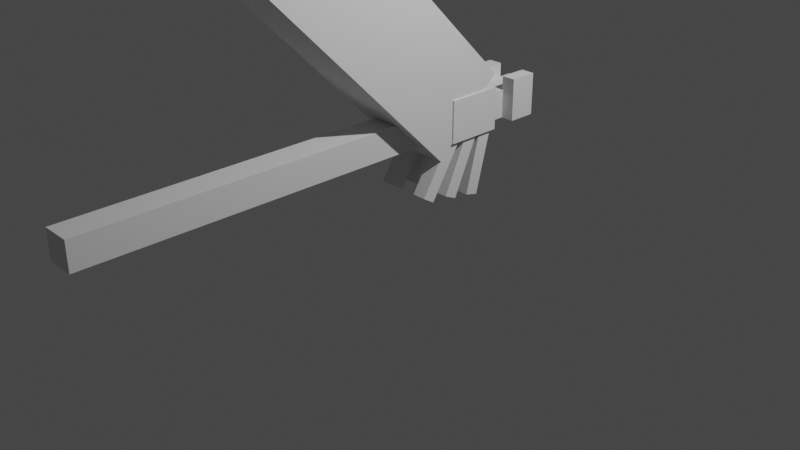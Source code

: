 # Source: Dragonfly.blend  (saved by Blender 2.91.10; exported with 4.5.12 LTS)
import bpy
from mathutils import Matrix  # noqa: F401  (used for matrix-valued properties, if any)

bpy.ops.wm.read_factory_settings(use_empty=True)
scene = bpy.context.scene
scene.name = 'Scene'

# ---- collections
col_collection = bpy.data.collections.new('Collection'); scene.collection.children.link(col_collection)

# ---- world
world_world = bpy.data.worlds.new('World'); scene.world = world_world
world_world.use_nodes = True; world_world.node_tree.nodes.clear()
_N = world_world.node_tree.nodes; _L = world_world.node_tree.links
n0 = _N.new('ShaderNodeOutputWorld'); n0.name = 'World Output'; n0.location = (300, 300)
n1 = _N.new('ShaderNodeBackground'); n1.name = 'Background'; n1.location = (10, 300)
n1.inputs[0].default_value = (0.05088, 0.05088, 0.05088, 1.0)
_L.new(n1.outputs[0], n0.inputs[0])
n0.is_active_output = True
world_world.color = (0.05088, 0.05088, 0.05088)
world_world.use_sun_shadow = False
world_world.sun_shadow_jitter_overblur = 0.0

# ---- cameras
cam_camera = bpy.data.cameras.new('Camera')
cam_camera.clip_end = 100.0
cam_camera.ortho_scale = 7.314

# ---- lights
light_light = bpy.data.lights.new('Light', 'POINT')
light_light.transmission_factor = 0.0
light_light.energy = 1000.0
light_light.shadow_soft_size = 0.1
light_light.shadow_maximum_resolution = 0.006
light_light.use_absolute_resolution = True

# ---- meshes
me_w_rfel = bpy.data.meshes.new('Würfel')
me_w_rfel.from_pydata([(0.0, -1.0, 0.0), (0.0, -1.0, 2.0), (0.0, 1.0, 0.0), (0.0, 1.0, 2.0), (4.0, -1.0, 0.0), (4.0, -1.0, 2.0), (4.0, 1.0, 0.0), (4.0, 1.0, 2.0)], [], [(0, 1, 3, 2), (2, 3, 7, 6), (6, 7, 5, 4), (4, 5, 1, 0), (2, 6, 4, 0), (7, 3, 1, 5)])
_uv = me_w_rfel.uv_layers.new(name='UV-Map')
_uv.uv.foreach_set('vector', [0.04688, 0.8984, 0.04688, 0.9141, 0.03125, 0.9141, 0.03125, 0.8984, 0.03125, 0.8984, 0.03125, 0.9141, 0.0, 0.9141, 0.0, 0.8984, 0.09375, 0.8984, 0.09375, 0.9141, 0.07812, 0.9141, 0.07812, 0.8984, 0.07812, 0.8984, 0.07812, 0.9141, 0.04688, 0.9141, 0.04688, 0.8984, 0.04688, 0.9141, 0.04688, 0.9453, 0.0625, 0.9453, 0.0625, 0.9141, 0.03125, 0.9453, 0.03125, 0.9141, 0.04688, 0.9141, 0.04688, 0.9453])
me_w_rfel.use_remesh_fix_poles = True
me_w_rfel.use_remesh_preserve_attributes = False
me_w_rfel.use_mirror_vertex_groups = False
me_w_rfel.update()
me_w_rfel_001 = bpy.data.meshes.new('Würfel.001')
me_w_rfel_001.from_pydata([(0.0, -1.0, 0.0), (0.0, -1.0, 1.0), (0.0, 1.0, 0.0), (0.0, 1.0, 1.0), (4.0, -1.0, 0.0), (4.0, -1.0, 1.0), (4.0, 1.0, 0.0), (4.0, 1.0, 1.0)], [], [(0, 1, 3, 2), (2, 3, 7, 6), (6, 7, 5, 4), (4, 5, 1, 0), (2, 6, 4, 0), (7, 3, 1, 5)])
_uv = me_w_rfel_001.uv_layers.new(name='UV-Map')
_uv.uv.foreach_set('vector', [0.1094, 0.8906, 0.1094, 0.8984, 0.09375, 0.8984, 0.09375, 0.8906, 0.09375, 0.8906, 0.09375, 0.8984, 0.0625, 0.8984, 0.0625, 0.8906, 0.1562, 0.8906, 0.1562, 0.8984, 0.1406, 0.8984, 0.1406, 0.8906, 0.1406, 0.8906, 0.1406, 0.8984, 0.1094, 0.8984, 0.1094, 0.8906, 0.1094, 0.8984, 0.1094, 0.9297, 0.125, 0.9297, 0.125, 0.8984, 0.09375, 0.9297, 0.09375, 0.8984, 0.1094, 0.8984, 0.1094, 0.9297])
me_w_rfel_001.use_remesh_fix_poles = True
me_w_rfel_001.use_remesh_preserve_attributes = False
me_w_rfel_001.use_mirror_vertex_groups = False
me_w_rfel_001.update()
me_w_rfel_002 = bpy.data.meshes.new('Würfel.002')
me_w_rfel_002.from_pydata([(0.0, -2.0, 0.0), (0.0, -2.0, 3.0), (0.0, 2.0, 0.0), (0.0, 2.0, 3.0), (4.0, -2.0, 0.0), (4.0, -2.0, 3.0), (4.0, 2.0, 0.0), (4.0, 2.0, 3.0)], [], [(0, 1, 3, 2), (2, 3, 7, 6), (6, 7, 5, 4), (4, 5, 1, 0), (2, 6, 4, 0), (7, 3, 1, 5)])
_uv = me_w_rfel_002.uv_layers.new(name='UV-Map')
_uv.uv.foreach_set('vector', [0.0625, 0.9453, 0.0625, 0.9688, 0.03125, 0.9688, 0.03125, 0.9453, 0.03125, 0.9453, 0.03125, 0.9688, 0.0, 0.9688, 0.0, 0.9453, 0.125, 0.9453, 0.125, 0.9688, 0.09375, 0.9688, 0.09375, 0.9453, 0.09375, 0.9453, 0.09375, 0.9688, 0.0625, 0.9688, 0.0625, 0.9453, 0.0625, 0.9688, 0.0625, 1.0, 0.09375, 1.0, 0.09375, 0.9688, 0.03125, 1.0, 0.03125, 0.9688, 0.0625, 0.9688, 0.0625, 1.0])
me_w_rfel_002.use_remesh_fix_poles = True
me_w_rfel_002.use_remesh_preserve_attributes = False
me_w_rfel_002.use_mirror_vertex_groups = False
me_w_rfel_002.update()
me_w_rfel_003 = bpy.data.meshes.new('Würfel.003')
me_w_rfel_003.from_pydata([(0.0, -1.0, 0.0), (0.0, -1.0, 2.0), (0.0, 1.0, 0.0), (0.0, 1.0, 2.0), (28.0, -1.0, 0.0), (28.0, -1.0, 2.0), (28.0, 1.0, 0.0), (28.0, 1.0, 2.0)], [], [(0, 1, 3, 2), (2, 3, 7, 6), (6, 7, 5, 4), (4, 5, 1, 0), (2, 6, 4, 0), (7, 3, 1, 5)])
_uv = me_w_rfel_003.uv_layers.new(name='UV-Map')
_uv.uv.foreach_set('vector', [0.2344, 0.4609, 0.2344, 0.4766, 0.2188, 0.4766, 0.2188, 0.4609, 0.2188, 0.4609, 0.2188, 0.4766, 0.0, 0.4766, 0.0, 0.4609, 0.4688, 0.4609, 0.4688, 0.4766, 0.4531, 0.4766, 0.4531, 0.4609, 0.4531, 0.4609, 0.4531, 0.4766, 0.2344, 0.4766, 0.2344, 0.4609, 0.2344, 0.4766, 0.2344, 0.6953, 0.25, 0.6953, 0.25, 0.4766, 0.2188, 0.6953, 0.2188, 0.4766, 0.2344, 0.4766, 0.2344, 0.6953])
me_w_rfel_003.use_remesh_fix_poles = True
me_w_rfel_003.use_remesh_preserve_attributes = False
me_w_rfel_003.use_mirror_vertex_groups = False
me_w_rfel_003.update()
me_w_rfel_004 = bpy.data.meshes.new('Würfel.004')
me_w_rfel_004.from_pydata([(0.0, -1.0, 0.0), (0.0, -1.0, 7.0), (0.0, 1.0, 0.0), (0.0, 1.0, 7.0), (28.0, -1.0, 0.0), (28.0, -1.0, 7.0), (28.0, 1.0, 0.0), (28.0, 1.0, 7.0)], [], [(0, 1, 3, 2), (2, 3, 7, 6), (6, 7, 5, 4), (4, 5, 1, 0), (2, 6, 4, 0), (7, 3, 1, 5)])
_uv = me_w_rfel_004.uv_layers.new(name='UV-Map')
_uv.uv.foreach_set('vector', [0.4844, 0.4766, 0.4844, 0.5312, 0.4688, 0.5312, 0.4688, 0.4766, 0.4688, 0.4766, 0.4688, 0.5312, 0.25, 0.5312, 0.25, 0.4766, 0.7188, 0.4766, 0.7188, 0.5312, 0.7031, 0.5312, 0.7031, 0.4766, 0.7031, 0.4766, 0.7031, 0.5312, 0.4844, 0.5312, 0.4844, 0.4766, 0.4844, 0.5312, 0.4844, 0.75, 0.5, 0.75, 0.5, 0.5312, 0.4688, 0.75, 0.4688, 0.5312, 0.4844, 0.5312, 0.4844, 0.75])
me_w_rfel_004.use_remesh_fix_poles = True
me_w_rfel_004.use_remesh_preserve_attributes = False
me_w_rfel_004.use_mirror_vertex_groups = False
me_w_rfel_004.update()
me_w_rfel_005 = bpy.data.meshes.new('Würfel.005')
me_w_rfel_005.from_pydata([(0.0, -1.0, 0.0), (0.0, -1.0, 7.0), (0.0, 1.0, 0.0), (0.0, 1.0, 7.0), (28.0, -1.0, 0.0), (28.0, -1.0, 7.0), (28.0, 1.0, 0.0), (28.0, 1.0, 7.0)], [], [(0, 1, 3, 2), (2, 3, 7, 6), (6, 7, 5, 4), (4, 5, 1, 0), (2, 6, 4, 0), (7, 3, 1, 5)])
_uv = me_w_rfel_005.uv_layers.new(name='UV-Map')
_uv.uv.foreach_set('vector', [0.2344, 0.7266, 0.2344, 0.7812, 0.2188, 0.7812, 0.2188, 0.7266, 0.2188, 0.7266, 0.2188, 0.7812, 0.0, 0.7812, 0.0, 0.7266, 0.4688, 0.7266, 0.4688, 0.7812, 0.4531, 0.7812, 0.4531, 0.7266, 0.4531, 0.7266, 0.4531, 0.7812, 0.2344, 0.7812, 0.2344, 0.7266, 0.2344, 0.7812, 0.2344, 1.0, 0.25, 1.0, 0.25, 0.7812, 0.2188, 1.0, 0.2188, 0.7812, 0.2344, 0.7812, 0.2344, 1.0])
me_w_rfel_005.use_remesh_fix_poles = True
me_w_rfel_005.use_remesh_preserve_attributes = False
me_w_rfel_005.use_mirror_vertex_groups = False
me_w_rfel_005.update()
me_w_rfel_006 = bpy.data.meshes.new('Würfel.006')
me_w_rfel_006.from_pydata([(0.0, 0.0, 0.0), (0.0, 0.0, 3.0), (0.0, 1.0, 0.0), (0.0, 1.0, 3.0), (2.0, 0.0, 0.0), (2.0, 0.0, 3.0), (2.0, 1.0, 0.0), (2.0, 1.0, 3.0)], [], [(0, 1, 3, 2), (2, 3, 7, 6), (6, 7, 5, 4), (4, 5, 1, 0), (2, 6, 4, 0), (7, 3, 1, 5)])
_uv = me_w_rfel_006.uv_layers.new(name='UV-Map')
_uv.uv.foreach_set('vector', [0.07031, 0.8516, 0.07031, 0.875, 0.0625, 0.875, 0.0625, 0.8516, 0.0625, 0.8516, 0.0625, 0.875, 0.04688, 0.875, 0.04688, 0.8516, 0.09375, 0.8516, 0.09375, 0.875, 0.08594, 0.875, 0.08594, 0.8516, 0.08594, 0.8516, 0.08594, 0.875, 0.07031, 0.875, 0.07031, 0.8516, 0.07031, 0.875, 0.07031, 0.8906, 0.07812, 0.8906, 0.07812, 0.875, 0.0625, 0.8906, 0.0625, 0.875, 0.07031, 0.875, 0.07031, 0.8906])
me_w_rfel_006.use_remesh_fix_poles = True
me_w_rfel_006.use_remesh_preserve_attributes = False
me_w_rfel_006.use_mirror_vertex_groups = False
me_w_rfel_006.update()
me_w_rfel_007 = bpy.data.meshes.new('Würfel.007')
me_w_rfel_007.from_pydata([(0.0, 0.0, 0.0), (0.0, 0.0, 3.0), (0.0, 1.0, 0.0), (0.0, 1.0, 3.0), (2.0, 0.0, 0.0), (2.0, 0.0, 3.0), (2.0, 1.0, 0.0), (2.0, 1.0, 3.0)], [], [(0, 1, 3, 2), (2, 3, 7, 6), (6, 7, 5, 4), (4, 5, 1, 0), (2, 6, 4, 0), (7, 3, 1, 5)])
_uv = me_w_rfel_007.uv_layers.new(name='UV-Map')
_uv.uv.foreach_set('vector', [0.02344, 0.8594, 0.02344, 0.8828, 0.01562, 0.8828, 0.01562, 0.8594, 0.01562, 0.8594, 0.01562, 0.8828, 0.0, 0.8828, 0.0, 0.8594, 0.04688, 0.8594, 0.04688, 0.8828, 0.03906, 0.8828, 0.03906, 0.8594, 0.03906, 0.8594, 0.03906, 0.8828, 0.02344, 0.8828, 0.02344, 0.8594, 0.02344, 0.8828, 0.02344, 0.8984, 0.03125, 0.8984, 0.03125, 0.8828, 0.01562, 0.8984, 0.01562, 0.8828, 0.02344, 0.8828, 0.02344, 0.8984])
me_w_rfel_007.use_remesh_fix_poles = True
me_w_rfel_007.use_remesh_preserve_attributes = False
me_w_rfel_007.use_mirror_vertex_groups = False
me_w_rfel_007.update()
me_w_rfel_008 = bpy.data.meshes.new('Würfel.008')
me_w_rfel_008.from_pydata([(0.0, 0.0, 0.0), (0.0, 0.0, 5.0), (0.0, 1.0, 0.0), (0.0, 1.0, 5.0), (1.0, 0.0, 0.0), (1.0, 0.0, 5.0), (1.0, 1.0, 0.0), (1.0, 1.0, 5.0)], [], [(0, 1, 3, 2), (2, 3, 7, 6), (6, 7, 5, 4), (4, 5, 1, 0), (2, 6, 4, 0), (7, 3, 1, 5)])
_uv = me_w_rfel_008.uv_layers.new(name='UV-Map')
_uv.uv.foreach_set('vector', [0.04688, 0.8047, 0.04688, 0.8438, 0.03906, 0.8438, 0.03906, 0.8047, 0.03906, 0.8047, 0.03906, 0.8438, 0.03125, 0.8438, 0.03125, 0.8047, 0.0625, 0.8047, 0.0625, 0.8438, 0.05469, 0.8438, 0.05469, 0.8047, 0.05469, 0.8047, 0.05469, 0.8438, 0.04688, 0.8438, 0.04688, 0.8047, 0.04688, 0.8438, 0.04688, 0.8516, 0.05469, 0.8516, 0.05469, 0.8438, 0.03906, 0.8516, 0.03906, 0.8438, 0.04688, 0.8438, 0.04688, 0.8516])
me_w_rfel_008.use_remesh_fix_poles = True
me_w_rfel_008.use_remesh_preserve_attributes = False
me_w_rfel_008.use_mirror_vertex_groups = False
me_w_rfel_008.update()
me_w_rfel_009 = bpy.data.meshes.new('Würfel.009')
me_w_rfel_009.from_pydata([(0.0, 0.0, 0.0), (0.0, 0.0, 5.0), (0.0, 1.0, 0.0), (0.0, 1.0, 5.0), (1.0, 0.0, 0.0), (1.0, 0.0, 5.0), (1.0, 1.0, 0.0), (1.0, 1.0, 5.0)], [], [(0, 1, 3, 2), (2, 3, 7, 6), (6, 7, 5, 4), (4, 5, 1, 0), (2, 6, 4, 0), (7, 3, 1, 5)])
_uv = me_w_rfel_009.uv_layers.new(name='UV-Map')
_uv.uv.foreach_set('vector', [0.01562, 0.8125, 0.01562, 0.8516, 0.007812, 0.8516, 0.007812, 0.8125, 0.007812, 0.8125, 0.007812, 0.8516, 0.0, 0.8516, 0.0, 0.8125, 0.03125, 0.8125, 0.03125, 0.8516, 0.02344, 0.8516, 0.02344, 0.8125, 0.02344, 0.8125, 0.02344, 0.8516, 0.01562, 0.8516, 0.01562, 0.8125, 0.01562, 0.8516, 0.01562, 0.8594, 0.02344, 0.8594, 0.02344, 0.8516, 0.007812, 0.8594, 0.007812, 0.8516, 0.01562, 0.8516, 0.01562, 0.8594])
me_w_rfel_009.use_remesh_fix_poles = True
me_w_rfel_009.use_remesh_preserve_attributes = False
me_w_rfel_009.use_mirror_vertex_groups = False
me_w_rfel_009.update()
me_w_rfel_010 = bpy.data.meshes.new('Würfel.010')
me_w_rfel_010.from_pydata([(0.0, 0.0, 0.0), (0.0, 0.0, 5.0), (0.0, 1.0, 0.0), (0.0, 1.0, 5.0), (1.0, 0.0, 0.0), (1.0, 0.0, 5.0), (1.0, 1.0, 0.0), (1.0, 1.0, 5.0)], [], [(0, 1, 3, 2), (2, 3, 7, 6), (6, 7, 5, 4), (4, 5, 1, 0), (2, 6, 4, 0), (7, 3, 1, 5)])
_uv = me_w_rfel_010.uv_layers.new(name='UV-Map')
_uv.uv.foreach_set('vector', [0.1406, 0.9062, 0.1406, 0.9453, 0.1328, 0.9453, 0.1328, 0.9062, 0.1328, 0.9062, 0.1328, 0.9453, 0.125, 0.9453, 0.125, 0.9062, 0.1562, 0.9062, 0.1562, 0.9453, 0.1484, 0.9453, 0.1484, 0.9062, 0.1484, 0.9062, 0.1484, 0.9453, 0.1406, 0.9453, 0.1406, 0.9062, 0.1406, 0.9453, 0.1406, 0.9531, 0.1484, 0.9531, 0.1484, 0.9453, 0.1328, 0.9531, 0.1328, 0.9453, 0.1406, 0.9453, 0.1406, 0.9531])
me_w_rfel_010.use_remesh_fix_poles = True
me_w_rfel_010.use_remesh_preserve_attributes = False
me_w_rfel_010.use_mirror_vertex_groups = False
me_w_rfel_010.update()
me_w_rfel_011 = bpy.data.meshes.new('Würfel.011')
me_w_rfel_011.from_pydata([(0.0, 0.0, 0.0), (0.0, 0.0, 5.0), (0.0, 1.0, 0.0), (0.0, 1.0, 5.0), (1.0, 0.0, 0.0), (1.0, 0.0, 5.0), (1.0, 1.0, 0.0), (1.0, 1.0, 5.0)], [], [(0, 1, 3, 2), (2, 3, 7, 6), (6, 7, 5, 4), (4, 5, 1, 0), (2, 6, 4, 0), (7, 3, 1, 5)])
_uv = me_w_rfel_011.uv_layers.new(name='UV-Map')
_uv.uv.foreach_set('vector', [0.1406, 0.9531, 0.1406, 0.9922, 0.1328, 0.9922, 0.1328, 0.9531, 0.1328, 0.9531, 0.1328, 0.9922, 0.125, 0.9922, 0.125, 0.9531, 0.1562, 0.9531, 0.1562, 0.9922, 0.1484, 0.9922, 0.1484, 0.9531, 0.1484, 0.9531, 0.1484, 0.9922, 0.1406, 0.9922, 0.1406, 0.9531, 0.1406, 0.9922, 0.1406, 1.0, 0.1484, 1.0, 0.1484, 0.9922, 0.1328, 1.0, 0.1328, 0.9922, 0.1406, 0.9922, 0.1406, 1.0])
me_w_rfel_011.use_remesh_fix_poles = True
me_w_rfel_011.use_remesh_preserve_attributes = False
me_w_rfel_011.use_mirror_vertex_groups = False
me_w_rfel_011.update()
me_w_rfel_012 = bpy.data.meshes.new('Würfel.012')
me_w_rfel_012.from_pydata([(0.0, 0.0, 0.0), (0.0, 0.0, 5.0), (0.0, 1.0, 0.0), (0.0, 1.0, 5.0), (1.0, 0.0, 0.0), (1.0, 0.0, 5.0), (1.0, 1.0, 0.0), (1.0, 1.0, 5.0)], [], [(0, 1, 3, 2), (2, 3, 7, 6), (6, 7, 5, 4), (4, 5, 1, 0), (2, 6, 4, 0), (7, 3, 1, 5)])
_uv = me_w_rfel_012.uv_layers.new(name='UV-Map')
_uv.uv.foreach_set('vector', [0.1406, 0.8281, 0.1406, 0.8672, 0.1328, 0.8672, 0.1328, 0.8281, 0.1328, 0.8281, 0.1328, 0.8672, 0.125, 0.8672, 0.125, 0.8281, 0.1562, 0.8281, 0.1562, 0.8672, 0.1484, 0.8672, 0.1484, 0.8281, 0.1484, 0.8281, 0.1484, 0.8672, 0.1406, 0.8672, 0.1406, 0.8281, 0.1406, 0.8672, 0.1406, 0.875, 0.1484, 0.875, 0.1484, 0.8672, 0.1328, 0.875, 0.1328, 0.8672, 0.1406, 0.8672, 0.1406, 0.875])
me_w_rfel_012.use_remesh_fix_poles = True
me_w_rfel_012.use_remesh_preserve_attributes = False
me_w_rfel_012.use_mirror_vertex_groups = False
me_w_rfel_012.update()
me_w_rfel_013 = bpy.data.meshes.new('Würfel.013')
me_w_rfel_013.from_pydata([(0.0, 0.0, 0.0), (0.0, 0.0, 5.0), (0.0, 1.0, 0.0), (0.0, 1.0, 5.0), (1.0, 0.0, 0.0), (1.0, 0.0, 5.0), (1.0, 1.0, 0.0), (1.0, 1.0, 5.0)], [], [(0, 1, 3, 2), (2, 3, 7, 6), (6, 7, 5, 4), (4, 5, 1, 0), (2, 6, 4, 0), (7, 3, 1, 5)])
_uv = me_w_rfel_013.uv_layers.new(name='UV-Map')
_uv.uv.foreach_set('vector', [0.1094, 0.8438, 0.1094, 0.8828, 0.1016, 0.8828, 0.1016, 0.8438, 0.1016, 0.8438, 0.1016, 0.8828, 0.09375, 0.8828, 0.09375, 0.8438, 0.125, 0.8438, 0.125, 0.8828, 0.1172, 0.8828, 0.1172, 0.8438, 0.1172, 0.8438, 0.1172, 0.8828, 0.1094, 0.8828, 0.1094, 0.8438, 0.1094, 0.8828, 0.1094, 0.8906, 0.1172, 0.8906, 0.1172, 0.8828, 0.1016, 0.8906, 0.1016, 0.8828, 0.1094, 0.8828, 0.1094, 0.8906])
me_w_rfel_013.use_remesh_fix_poles = True
me_w_rfel_013.use_remesh_preserve_attributes = False
me_w_rfel_013.use_mirror_vertex_groups = False
me_w_rfel_013.update()
arm_skelett = bpy.data.armatures.new('Skelett')  # bones are not reproduced
arm_skelett_001 = bpy.data.armatures.new('Skelett.001')  # bones are not reproduced
arm_skelett_002 = bpy.data.armatures.new('Skelett.002')  # bones are not reproduced

# ---- objects
ob_cube_001 = bpy.data.objects.new('cube.001', me_w_rfel)
ob_cube_002 = bpy.data.objects.new('cube.002', me_w_rfel_001)
ob_cube_003 = bpy.data.objects.new('cube.003', me_w_rfel_002)
ob_cube_004 = bpy.data.objects.new('cube.004', me_w_rfel_003)
ob_cube_005 = bpy.data.objects.new('cube.005', me_w_rfel_004)
ob_cube_006 = bpy.data.objects.new('cube.006', me_w_rfel_005)
ob_cube_007 = bpy.data.objects.new('cube.007', me_w_rfel_006)
ob_cube_008 = bpy.data.objects.new('cube.008', me_w_rfel_007)
ob_cube_009 = bpy.data.objects.new('cube.009', me_w_rfel_008)
ob_cube_010 = bpy.data.objects.new('cube.010', me_w_rfel_009)
ob_cube_011 = bpy.data.objects.new('cube.011', me_w_rfel_010)
ob_cube_012 = bpy.data.objects.new('cube.012', me_w_rfel_011)
ob_cube_013 = bpy.data.objects.new('cube.013', me_w_rfel_012)
ob_cube = bpy.data.objects.new('cube', me_w_rfel_013)
ob_skelett = bpy.data.objects.new('Skelett', arm_skelett)
ob_skelett_001 = bpy.data.objects.new('Skelett.001', arm_skelett_001)
ob_skelett_002 = bpy.data.objects.new('Skelett.002', arm_skelett_002)
ob_light = bpy.data.objects.new('Light', light_light)
ob_camera = bpy.data.objects.new('Camera', cam_camera)

# ---- transforms, parenting, visibility, modifiers, constraints
ob_cube_001.parent = ob_skelett
ob_cube_001.matrix_parent_inverse = Matrix(((1.0, -0.0, 0.0, -0.0), (-0.0, 1.0, -0.0, -1.296), (0.0, -0.0, 1.0, -2.212), (-0.0, 0.0, -0.0, 1.0)))
ob_cube_001.location = (0.03295, 1.736, 0.8092)
ob_cube_001.rotation_euler = (0.0, 0.0, -1.573)
ob_cube_001.scale = (0.1494, 0.1564, 0.1494)
ob_cube_001.lineart.crease_threshold = 0.0
_vg = ob_cube_001.vertex_groups.new(name='Bone')
for _i, _w in zip([0, 1, 2, 3, 4, 5, 6, 7], [1.0, 1.0, 1.0, 1.0, 1.0, 1.0, 1.0, 1.0]): _vg.add([_i], _w, 'REPLACE')
_m = ob_cube_001.modifiers.new('Skelett', 'ARMATURE')
_m.object = ob_skelett
ob_cube_002.parent = ob_skelett
ob_cube_002.matrix_parent_inverse = Matrix(((1.0, -0.0, 0.0, -0.0), (-0.0, 1.0, -0.0, -1.296), (0.0, -0.0, 1.0, -2.212), (-0.0, 0.0, -0.0, 1.0)))
ob_cube_002.location = (0.03186, 1.288, 0.8092)
ob_cube_002.rotation_euler = (0.0, 0.0, -1.573)
ob_cube_002.scale = (0.1494, 0.1494, 0.1494)
ob_cube_002.lineart.crease_threshold = 0.0
_vg = ob_cube_002.vertex_groups.new(name='Bone')
_vg.add([0, 1, 2, 3, 4, 5, 6, 7], 1.0, 'REPLACE')
_m = ob_cube_002.modifiers.new('Skelett', 'ARMATURE')
_m.object = ob_skelett
ob_cube_003.parent = ob_skelett
ob_cube_003.matrix_parent_inverse = Matrix(((1.0, -0.0, 0.0, -0.0), (-0.0, 1.0, -0.0, -1.296), (0.0, -0.0, 1.0, -2.212), (-0.0, 0.0, -0.0, 1.0)))
ob_cube_003.location = (0.03114, 0.9888, 0.8092)
ob_cube_003.rotation_euler = (0.0, 0.0, -1.573)
ob_cube_003.scale = (0.1494, 0.1642, 0.1494)
ob_cube_003.lineart.crease_threshold = 0.0
_vg = ob_cube_003.vertex_groups.new(name='Bone')
_vg.add([0, 1, 2, 3, 4, 5, 6, 7], 1.0, 'REPLACE')
_m = ob_cube_003.modifiers.new('Skelett', 'ARMATURE')
_m.object = ob_skelett
ob_cube_004.parent = ob_skelett
ob_cube_004.matrix_parent_inverse = Matrix(((1.0, -0.0, 0.0, -0.0), (-0.0, 1.0, -0.0, -1.296), (0.0, -0.0, 1.0, -2.212), (-0.0, 0.0, -0.0, 1.0)))
ob_cube_004.location = (0.03005, 0.5405, 0.8092)
ob_cube_004.rotation_euler = (0.0, 0.0, -1.573)
ob_cube_004.scale = (0.1494, 0.1494, 0.1494)
ob_cube_004.lineart.crease_threshold = 0.0
_vg = ob_cube_004.vertex_groups.new(name='Bone')
for _i, _w in zip([0, 1, 2, 3, 4, 5, 6, 7], [1.0, 1.0, 1.0, 1.0, 1.0, 1.0, 1.0, 1.0]): _vg.add([_i], _w, 'REPLACE')
_m = ob_cube_004.modifiers.new('Skelett', 'ARMATURE')
_m.object = ob_skelett
ob_cube_005.parent = ob_skelett_002
ob_cube_005.matrix_parent_inverse = Matrix(((1.668, -0.0, -0.0, 0.3595), (-0.0, 1.15, 1.208, -1.793), (0.0, -1.208, 1.15, -0.4629), (0.0, 0.0, -0.0, 1.0)))
ob_cube_005.location = (-0.1272, 0.2421, 0.6598)
ob_cube_005.rotation_euler = (0.0, -0.7854, -1.573)
ob_cube_005.scale = (0.1494, 0.1565, 0.1494)
ob_cube_005.lineart.crease_threshold = 0.0
_vg = ob_cube_005.vertex_groups.new(name='Bone')
_vg.add([0, 1, 2, 3, 4, 5, 6, 7], 1.0, 'REPLACE')
_m = ob_cube_005.modifiers.new('Skelett', 'ARMATURE')
_m.object = ob_skelett_002
ob_cube_006.parent = ob_skelett_001
ob_cube_006.matrix_parent_inverse = Matrix(((1.668, -0.0, 0.0, -0.4352), (-0.0, 1.15, 1.208, -1.793), (0.0, -1.208, 1.15, -0.4629), (0.0, 0.0, -0.0, 1.0)))
ob_cube_006.location = (0.1858, 0.2414, 0.6598)
ob_cube_006.rotation_euler = (0.0, -0.7854, -1.573)
ob_cube_006.scale = (0.1494, 0.1565, 0.1494)
ob_cube_006.lineart.crease_threshold = 0.0
_vg = ob_cube_006.vertex_groups.new(name='Bone')
_vg.add([0, 1, 2, 3, 4, 5, 6, 7], 1.0, 'REPLACE')
_m = ob_cube_006.modifiers.new('Skelett', 'ARMATURE')
_m.object = ob_skelett_001
ob_cube_007.parent = ob_skelett
ob_cube_007.matrix_parent_inverse = Matrix(((1.0, -0.0, 0.0, -0.0), (-0.0, 1.0, -0.0, -1.296), (0.0, -0.0, 1.0, -2.212), (-0.0, 0.0, -0.0, 1.0)))
ob_cube_007.location = (-0.2662, 1.587, 0.8092)
ob_cube_007.rotation_euler = (0.0, 0.0, -1.573)
ob_cube_007.scale = (0.1494, 0.1494, 0.1494)
ob_cube_007.lineart.crease_threshold = 0.0
_vg = ob_cube_007.vertex_groups.new(name='Bone')
_vg.add([0, 1, 2, 3, 4, 5, 6, 7], 1.0, 'REPLACE')
_m = ob_cube_007.modifiers.new('Skelett', 'ARMATURE')
_m.object = ob_skelett
ob_cube_008.parent = ob_skelett
ob_cube_008.matrix_parent_inverse = Matrix(((1.0, -0.0, 0.0, -0.0), (-0.0, 1.0, -0.0, -1.296), (0.0, -0.0, 1.0, -2.212), (-0.0, 0.0, -0.0, 1.0)))
ob_cube_008.location = (0.182, 1.586, 0.8092)
ob_cube_008.rotation_euler = (0.0, 0.0, -1.573)
ob_cube_008.scale = (0.1494, 0.1494, 0.1494)
ob_cube_008.lineart.crease_threshold = 0.0
_vg = ob_cube_008.vertex_groups.new(name='Bone')
for _i, _w in zip([0, 1, 2, 3, 4, 5, 6, 7], [1.0, 1.0, 1.0, 1.0, 1.0, 1.0, 1.0, 1.0]): _vg.add([_i], _w, 'REPLACE')
_m = ob_cube_008.modifiers.new('Skelett', 'ARMATURE')
_m.object = ob_skelett
ob_cube_009.parent = ob_skelett
ob_cube_009.matrix_parent_inverse = Matrix(((1.0, -0.0, 0.0, -0.0), (-0.0, 1.0, -0.0, -1.296), (0.0, -0.0, 1.0, -2.212), (-0.0, 0.0, -0.0, 1.0)))
ob_cube_009.location = (-0.2677, 0.7789, 0.1429)
ob_cube_009.rotation_euler = (0.0006225, -0.2514, -1.573)
ob_cube_009.scale = (0.1494, 0.1494, 0.1494)
ob_cube_009.lineart.crease_threshold = 0.0
_vg = ob_cube_009.vertex_groups.new(name='Bone')
for _i, _w in zip([0, 1, 2, 3, 4, 5, 6, 7], [1.0, 1.0, 1.0, 1.0, 1.0, 1.0, 1.0, 1.0]): _vg.add([_i], _w, 'REPLACE')
_m = ob_cube_009.modifiers.new('Skelett', 'ARMATURE')
_m.object = ob_skelett
ob_cube_010.parent = ob_skelett
ob_cube_010.matrix_parent_inverse = Matrix(((1.0, -0.0, 0.0, -0.0), (-0.0, 1.0, -0.0, -1.296), (0.0, -0.0, 1.0, -2.212), (-0.0, 0.0, -0.0, 1.0)))
ob_cube_010.location = (0.1805, 0.7778, 0.1431)
ob_cube_010.rotation_euler = (0.0006225, -0.2514, -1.573)
ob_cube_010.scale = (0.1494, 0.1494, 0.1494)
ob_cube_010.lineart.crease_threshold = 0.0
_vg = ob_cube_010.vertex_groups.new(name='Bone')
for _i, _w in zip([0, 1, 2, 3, 4, 5, 6, 7], [1.0, 1.0, 1.0, 1.0, 1.0, 1.0, 1.0, 1.0]): _vg.add([_i], _w, 'REPLACE')
_m = ob_cube_010.modifiers.new('Skelett', 'ARMATURE')
_m.object = ob_skelett
ob_cube_011.parent = ob_skelett
ob_cube_011.matrix_parent_inverse = Matrix(((1.0, -0.0, 0.0, -0.0), (-0.0, 1.0, -0.0, -1.296), (0.0, -0.0, 1.0, -2.212), (-0.0, 0.0, -0.0, 1.0)))
ob_cube_011.location = (0.1798, 0.4672, 0.1921)
ob_cube_011.rotation_euler = (0.001108, -0.4289, -1.573)
ob_cube_011.scale = (0.1494, 0.1494, 0.1494)
ob_cube_011.lineart.crease_threshold = 0.0
_vg = ob_cube_011.vertex_groups.new(name='Bone')
for _i, _w in zip([0, 1, 2, 3, 4, 5, 6, 7], [1.0, 1.0, 1.0, 1.0, 1.0, 1.0, 1.0, 1.0]): _vg.add([_i], _w, 'REPLACE')
_m = ob_cube_011.modifiers.new('Skelett', 'ARMATURE')
_m.object = ob_skelett
ob_cube_012.parent = ob_skelett
ob_cube_012.matrix_parent_inverse = Matrix(((1.0, -0.0, 0.0, -0.0), (-0.0, 1.0, -0.0, -1.296), (0.0, -0.0, 1.0, -2.212), (-0.0, 0.0, -0.0, 1.0)))
ob_cube_012.location = (-0.2684, 0.4682, 0.1916)
ob_cube_012.rotation_euler = (0.001108, -0.4289, -1.573)
ob_cube_012.scale = (0.1494, 0.1494, 0.1494)
ob_cube_012.lineart.crease_threshold = 0.0
_vg = ob_cube_012.vertex_groups.new(name='Bone')
for _i, _w in zip([0, 1, 2, 3, 4, 5, 6, 7], [1.0, 1.0, 1.0, 1.0, 1.0, 1.0, 1.0, 1.0]): _vg.add([_i], _w, 'REPLACE')
_m = ob_cube_012.modifiers.new('Skelett', 'ARMATURE')
_m.object = ob_skelett
ob_cube_013.parent = ob_skelett
ob_cube_013.matrix_parent_inverse = Matrix(((1.0, -0.0, 0.0, -0.0), (-0.0, 1.0, -0.0, -1.296), (0.0, -0.0, 1.0, -2.212), (-0.0, 0.0, -0.0, 1.0)))
ob_cube_013.location = (-0.2691, 0.1555, 0.2431)
ob_cube_013.rotation_euler = (0.001503, -0.5551, -1.574)
ob_cube_013.scale = (0.1494, 0.1494, 0.1494)
ob_cube_013.lineart.crease_threshold = 0.0
_vg = ob_cube_013.vertex_groups.new(name='Bone')
for _i, _w in zip([0, 1, 2, 3, 4, 5, 6, 7], [1.0, 1.0, 1.0, 1.0, 1.0, 1.0, 1.0, 1.0]): _vg.add([_i], _w, 'REPLACE')
_m = ob_cube_013.modifiers.new('Skelett', 'ARMATURE')
_m.object = ob_skelett
ob_cube.parent = ob_skelett
ob_cube.matrix_parent_inverse = Matrix(((1.0, -0.0, 0.0, -0.0), (-0.0, 1.0, -0.0, -1.296), (0.0, -0.0, 1.0, -2.212), (-0.0, 0.0, -0.0, 1.0)))
ob_cube.location = (0.1791, 0.1546, 0.2436)
ob_cube.rotation_euler = (0.001503, -0.5551, -1.574)
ob_cube.scale = (0.1494, 0.1494, 0.1494)
ob_cube.lineart.crease_threshold = 0.0
_vg = ob_cube.vertex_groups.new(name='Bone')
for _i, _w in zip([0, 1, 2, 3, 4, 5, 6, 7], [1.0, 1.0, 1.0, 1.0, 1.0, 1.0, 1.0, 1.0]): _vg.add([_i], _w, 'REPLACE')
_m = ob_cube.modifiers.new('Skelett', 'ARMATURE')
_m.object = ob_skelett
ob_skelett.location = (0.0, 1.296, 2.212)
ob_skelett.show_in_front = True
ob_skelett.lineart.crease_threshold = 0.0
ob_skelett_001.location = (0.2608, 0.5403, 0.9698)
ob_skelett_001.rotation_euler = (0.8099, -0.0, 0.0)
ob_skelett_001.scale = (0.5994, 0.5994, 0.5994)
ob_skelett_001.show_in_front = True
ob_skelett_001.lineart.crease_threshold = 0.0
ob_skelett_002.location = (-0.2155, 0.5403, 0.9698)
ob_skelett_002.rotation_euler = (0.8099, -0.0, 0.0)
ob_skelett_002.scale = (0.5994, 0.5994, 0.5994)
ob_skelett_002.show_in_front = True
ob_skelett_002.lineart.crease_threshold = 0.0
ob_light.location = (4.076, 1.005, 5.904)
ob_light.rotation_euler = (0.6503, 0.05522, 1.866)
ob_light.lock_rotations_4d = False
ob_light.empty_display_type = 'ARROWS'
ob_light.color = (0.0, 0.0, 0.0, 0.0)
ob_light.lineart.crease_threshold = 0.0
ob_camera.location = (7.359, -6.926, 4.958)
ob_camera.rotation_euler = (1.109, 0.0, 0.8149)
ob_camera.lock_rotations_4d = False
ob_camera.empty_display_type = 'ARROWS'
ob_camera.color = (0.0, 0.0, 0.0, 0.0)
ob_camera.display_type = 'WIRE'
ob_camera.lineart.crease_threshold = 0.0

# ---- collection membership
scene.collection.objects.link(ob_cube_001)
scene.collection.objects.link(ob_cube_002)
scene.collection.objects.link(ob_cube_003)
scene.collection.objects.link(ob_cube_004)
scene.collection.objects.link(ob_cube_005)
scene.collection.objects.link(ob_cube_006)
scene.collection.objects.link(ob_cube_007)
scene.collection.objects.link(ob_cube_008)
scene.collection.objects.link(ob_cube_009)
scene.collection.objects.link(ob_cube_010)
scene.collection.objects.link(ob_cube_011)
scene.collection.objects.link(ob_cube_012)
scene.collection.objects.link(ob_cube_013)
scene.collection.objects.link(ob_cube)
scene.collection.objects.link(ob_skelett)
scene.collection.objects.link(ob_skelett_001)
scene.collection.objects.link(ob_skelett_002)
col_collection.objects.link(ob_light)
col_collection.objects.link(ob_camera)

# ---- scene / render settings (as saved in the file)
scene.camera = ob_camera
scene.frame_start = 1; scene.frame_end = 250; scene.frame_set(1)
scene.render.engine = 'BLENDER_EEVEE_NEXT'
scene.cycles.use_denoising = False
scene.cycles.samples = 128
scene.cycles.sampling_pattern = 'TABULATED_SOBOL'
scene.cycles.use_adaptive_sampling = False
scene.cycles.use_light_tree = False
scene.view_settings.view_transform = 'Filmic'
bpy.context.view_layer.update()

